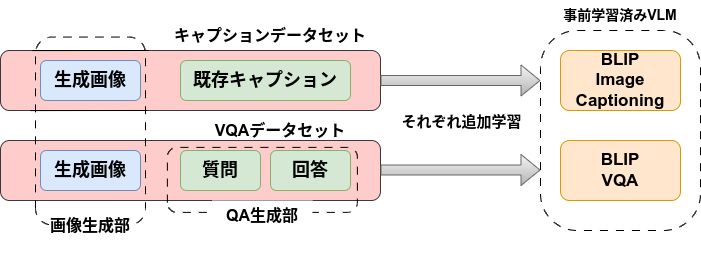

The diagram above was exported from draw.io. Its source (the exported page's mxGraphModel, read from the mxfile embedded in the PNG):
<mxGraphModel dx="1434" dy="802" grid="1" gridSize="10" guides="1" tooltips="1" connect="1" arrows="1" fold="1" page="1" pageScale="1" pageWidth="827" pageHeight="1169" math="0" shadow="0">
  <root>
    <mxCell id="0" />
    <mxCell id="1" parent="0" />
    <mxCell id="Dzip17DFAY4GOsvRq162-19" value="" style="rounded=1;whiteSpace=wrap;html=1;fillColor=#ffcccc;strokeColor=#36393d;" vertex="1" parent="1">
      <mxGeometry y="70" width="380" height="60" as="geometry" />
    </mxCell>
    <mxCell id="Dzip17DFAY4GOsvRq162-12" value="" style="rounded=1;whiteSpace=wrap;html=1;arcSize=23;dashed=1;dashPattern=8 8;" vertex="1" parent="1">
      <mxGeometry x="540" y="50" width="160" height="200" as="geometry" />
    </mxCell>
    <mxCell id="Dzip17DFAY4GOsvRq162-1" value="生成画像" style="rounded=1;whiteSpace=wrap;html=1;fillColor=#dae8fc;strokeColor=#6c8ebf;fontStyle=1;fontSize=18;" vertex="1" parent="1">
      <mxGeometry x="40" y="80" width="100" height="40" as="geometry" />
    </mxCell>
    <mxCell id="Dzip17DFAY4GOsvRq162-2" value="既存キャプション" style="rounded=1;whiteSpace=wrap;html=1;fillColor=#d5e8d4;strokeColor=#82b366;fontStyle=1;fontSize=18;" vertex="1" parent="1">
      <mxGeometry x="180" y="80" width="170" height="40" as="geometry" />
    </mxCell>
    <mxCell id="Dzip17DFAY4GOsvRq162-7" value="BLIP&lt;br style=&quot;font-size: 17px;&quot;&gt;Image Captioning" style="rounded=1;whiteSpace=wrap;html=1;fillColor=#ffe6cc;strokeColor=#d79b00;fontStyle=1;fontSize=17;" vertex="1" parent="1">
      <mxGeometry x="560" y="70" width="120" height="60" as="geometry" />
    </mxCell>
    <mxCell id="Dzip17DFAY4GOsvRq162-9" value="" style="shape=flexArrow;endArrow=classic;html=1;rounded=0;fillColor=#f5f5f5;gradientColor=#b3b3b3;strokeColor=#666666;" edge="1" parent="1">
      <mxGeometry width="50" height="50" relative="1" as="geometry">
        <mxPoint x="380" y="100" as="sourcePoint" />
        <mxPoint x="540" y="100" as="targetPoint" />
      </mxGeometry>
    </mxCell>
    <mxCell id="Dzip17DFAY4GOsvRq162-11" value="それぞれ追加学習" style="edgeLabel;html=1;align=center;verticalAlign=middle;resizable=0;points=[];fontStyle=1;fontSize=15;" vertex="1" connectable="0" parent="Dzip17DFAY4GOsvRq162-9">
      <mxGeometry x="0.7375" y="8" relative="1" as="geometry">
        <mxPoint x="-59" y="48" as="offset" />
      </mxGeometry>
    </mxCell>
    <mxCell id="Dzip17DFAY4GOsvRq162-14" value="事前学習済みVLM" style="text;html=1;strokeColor=none;fillColor=none;align=center;verticalAlign=middle;whiteSpace=wrap;rounded=0;fontStyle=1;fontSize=14;" vertex="1" parent="1">
      <mxGeometry x="550" y="20" width="140" height="30" as="geometry" />
    </mxCell>
    <mxCell id="Dzip17DFAY4GOsvRq162-20" value="" style="endArrow=none;html=1;rounded=0;exitX=0.025;exitY=0.438;exitDx=0;exitDy=0;exitPerimeter=0;" edge="1" parent="1">
      <mxGeometry width="50" height="50" relative="1" as="geometry">
        <mxPoint x="31.5" y="70.08000000000004" as="sourcePoint" />
        <mxPoint x="148.5" y="70" as="targetPoint" />
      </mxGeometry>
    </mxCell>
    <mxCell id="Dzip17DFAY4GOsvRq162-21" value="" style="endArrow=none;html=1;rounded=0;exitX=0.025;exitY=0.438;exitDx=0;exitDy=0;exitPerimeter=0;" edge="1" parent="1">
      <mxGeometry width="50" height="50" relative="1" as="geometry">
        <mxPoint x="30" y="130.08000000000004" as="sourcePoint" />
        <mxPoint x="147" y="130" as="targetPoint" />
      </mxGeometry>
    </mxCell>
    <mxCell id="Dzip17DFAY4GOsvRq162-23" value="キャプションデータセット" style="text;html=1;strokeColor=none;fillColor=none;align=center;verticalAlign=middle;whiteSpace=wrap;rounded=0;fontStyle=1;fontSize=16;" vertex="1" parent="1">
      <mxGeometry x="170" y="40" width="200" height="30" as="geometry" />
    </mxCell>
    <mxCell id="Dzip17DFAY4GOsvRq162-27" value="VQAデータセット" style="text;html=1;strokeColor=none;fillColor=none;align=center;verticalAlign=middle;whiteSpace=wrap;rounded=0;fontStyle=1;fontSize=16;" vertex="1" parent="1">
      <mxGeometry x="180" y="135" width="200" height="30" as="geometry" />
    </mxCell>
    <mxCell id="Dzip17DFAY4GOsvRq162-29" value="" style="group" vertex="1" connectable="0" parent="1">
      <mxGeometry y="160" width="680" height="134.38" as="geometry" />
    </mxCell>
    <mxCell id="Dzip17DFAY4GOsvRq162-26" value="" style="rounded=1;whiteSpace=wrap;html=1;fillColor=#ffcccc;strokeColor=#36393d;" vertex="1" parent="Dzip17DFAY4GOsvRq162-29">
      <mxGeometry width="380" height="60" as="geometry" />
    </mxCell>
    <mxCell id="Dzip17DFAY4GOsvRq162-3" value="生成画像" style="rounded=1;whiteSpace=wrap;html=1;fillColor=#dae8fc;strokeColor=#6c8ebf;fontStyle=1;fontSize=18;" vertex="1" parent="Dzip17DFAY4GOsvRq162-29">
      <mxGeometry x="40" y="10" width="100" height="40" as="geometry" />
    </mxCell>
    <mxCell id="Dzip17DFAY4GOsvRq162-4" value="質問" style="rounded=1;whiteSpace=wrap;html=1;fillColor=#d5e8d4;strokeColor=#82b366;fontStyle=1;fontSize=18;" vertex="1" parent="Dzip17DFAY4GOsvRq162-29">
      <mxGeometry x="180" y="10" width="80" height="40" as="geometry" />
    </mxCell>
    <mxCell id="Dzip17DFAY4GOsvRq162-6" value="回答" style="rounded=1;whiteSpace=wrap;html=1;fillColor=#d5e8d4;strokeColor=#82b366;fontStyle=1;fontSize=18;" vertex="1" parent="Dzip17DFAY4GOsvRq162-29">
      <mxGeometry x="270" y="10" width="80" height="40" as="geometry" />
    </mxCell>
    <mxCell id="Dzip17DFAY4GOsvRq162-8" value="BLIP&lt;br&gt;VQA" style="rounded=1;whiteSpace=wrap;html=1;fillColor=#ffe6cc;strokeColor=#d79b00;fontStyle=1;fontSize=17;" vertex="1" parent="Dzip17DFAY4GOsvRq162-29">
      <mxGeometry x="560" width="120" height="60" as="geometry" />
    </mxCell>
    <mxCell id="Dzip17DFAY4GOsvRq162-10" value="" style="shape=flexArrow;endArrow=classic;html=1;rounded=0;fillColor=#f5f5f5;gradientColor=#b3b3b3;strokeColor=#666666;" edge="1" parent="Dzip17DFAY4GOsvRq162-29">
      <mxGeometry width="50" height="50" relative="1" as="geometry">
        <mxPoint x="380" y="29.5" as="sourcePoint" />
        <mxPoint x="540" y="29.5" as="targetPoint" />
      </mxGeometry>
    </mxCell>
    <mxCell id="Dzip17DFAY4GOsvRq162-30" value="" style="rounded=1;whiteSpace=wrap;html=1;dashed=1;dashPattern=8 8;fillColor=none;rotation=-90;" vertex="1" parent="Dzip17DFAY4GOsvRq162-29">
      <mxGeometry x="229.38" y="-55.62" width="65" height="190" as="geometry" />
    </mxCell>
    <mxCell id="Dzip17DFAY4GOsvRq162-18" value="QA生成部" style="text;html=1;strokeColor=none;fillColor=default;align=center;verticalAlign=middle;whiteSpace=wrap;rounded=0;fontStyle=1;fontSize=16;" vertex="1" parent="Dzip17DFAY4GOsvRq162-29">
      <mxGeometry x="211.88" y="60" width="100" height="30" as="geometry" />
    </mxCell>
    <mxCell id="Dzip17DFAY4GOsvRq162-16" value="画像生成部" style="text;html=1;strokeColor=none;fillColor=default;align=center;verticalAlign=middle;whiteSpace=wrap;rounded=0;fontStyle=1;fontSize=16;" vertex="1" parent="Dzip17DFAY4GOsvRq162-29">
      <mxGeometry x="40" y="70" width="100" height="30" as="geometry" />
    </mxCell>
    <mxCell id="Dzip17DFAY4GOsvRq162-17" value="" style="rounded=1;whiteSpace=wrap;html=1;dashed=1;dashPattern=8 8;fillColor=none;rotation=-90;" vertex="1" parent="1">
      <mxGeometry x="-3.9" y="95.48" width="187.81" height="110" as="geometry" />
    </mxCell>
  </root>
</mxGraphModel>